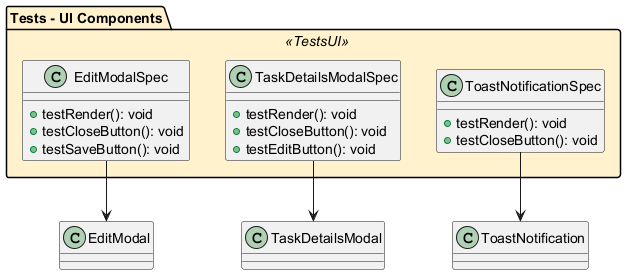

The diagram above was rendered by PlantUML. Its source (embedded in the PNG):
@startuml
skinparam package {
  BackgroundColor<<TestsUI>> #FFF2CC
}

package "Tests - UI Components" <<TestsUI>> {
  class EditModalSpec {
    + testRender(): void
    + testCloseButton(): void
    + testSaveButton(): void
  }

  class TaskDetailsModalSpec {
    + testRender(): void
    + testCloseButton(): void
    + testEditButton(): void
  }

  class ToastNotificationSpec {
    + testRender(): void
    + testCloseButton(): void
  }
}

EditModalSpec --> EditModal
TaskDetailsModalSpec --> TaskDetailsModal
ToastNotificationSpec --> ToastNotification
@enduml